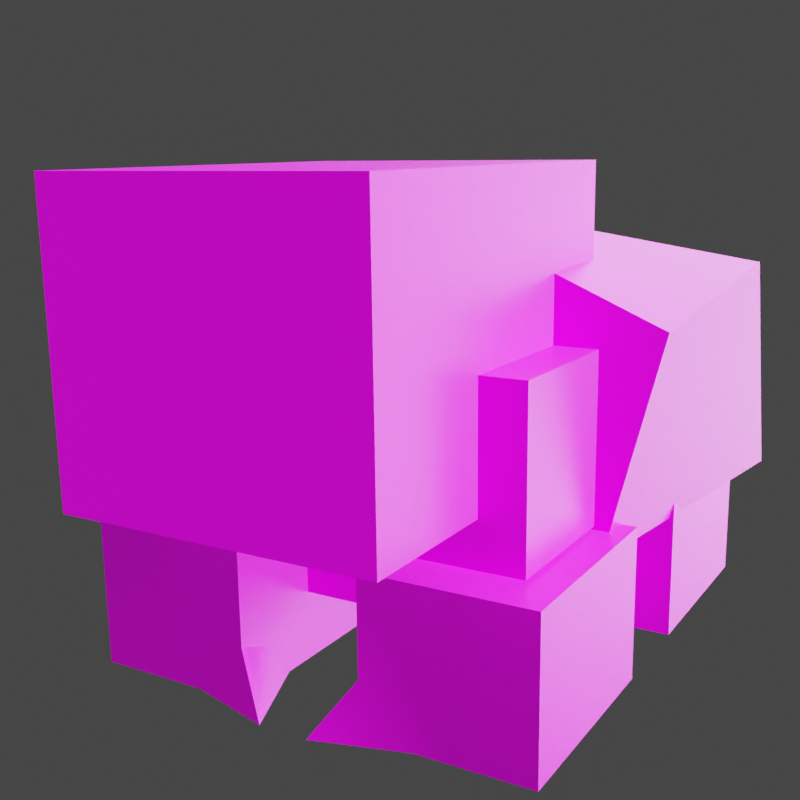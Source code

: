 # Source: rumble-naclstack.blend  (saved by Blender 3.6.11; exported with 4.5.12 LTS)
import bpy
from mathutils import Matrix  # noqa: F401  (used for matrix-valued properties, if any)

bpy.ops.wm.read_factory_settings(use_empty=True)
scene = bpy.context.scene
scene.name = 'Scene'

# ---- collections
col_collection = bpy.data.collections.new('Collection'); scene.collection.children.link(col_collection)

# ---- images (referenced by path relative to the original .blend; pixels are not part of the script)
import os
ASSET_DIR = os.environ.get("B2B_ASSET_DIR", "")  # directory of the original .blend (textures are referenced by path, not embedded)
HERE = os.path.dirname(os.path.abspath(__file__))  # packed textures are extracted next to this script under _unpacked/

def load_image(name, relpath, width, height, colorspace="sRGB"):
    """Load a texture the original file referenced (path relative to the .blend, or extracted next to this script)."""
    p = next((c for c in (os.path.join(HERE, relpath), os.path.join(ASSET_DIR, relpath)) if relpath and os.path.exists(c)), "")
    if p:
        img = bpy.data.images.load(p, check_existing=True)
        img.name = name
    else:  # same state as the original file: an image datablock whose file is absent (Cycles renders it pink)
        img = bpy.data.images.new(name, width, height)
        img.source = "FILE"
        img.filepath = "//" + (relpath or name)
    img.colorspace_settings.name = colorspace
    return img
img_pii_jiodumu_body_c_png = load_image('Pii_JIODUMU_body_C.png', 'Pii_JIODUMU_body_C.png', 1024, 1024, 'sRGB')
img_pii_jiodumu_eye_c_png = load_image('Pii_JIODUMU_eye_C.png', 'Pii_JIODUMU_eye_C.png', 1024, 1024, 'sRGB')
img_pii_jiodumu_eye_emmmask_png = load_image('Pii_JIODUMU_eye_EmmMask.png', 'Pii_JIODUMU_eye_EmmMask.png', 1024, 1024, 'sRGB')

# ---- materials (node trees are filled in below, after node groups)
mat_pii_jiodumu_body_c = bpy.data.materials.new('Pii_JIODUMU_body_C')
mat_pii_jiodumu_body_c.alpha_threshold = 0.0
mat_pii_jiodumu_body_c.use_transparent_shadow = False
mat_pii_jiodumu_body_c.line_color = (0.0, 0.0, 0.0, 1.0)
mat_pii_jiodumu_eye_c = bpy.data.materials.new('Pii_JIODUMU_eye_C')
mat_pii_jiodumu_eye_c.alpha_threshold = 0.0
mat_pii_jiodumu_eye_c.use_transparent_shadow = False
mat_pii_jiodumu_eye_c.line_color = (0.0, 0.0, 0.0, 1.0)
mat_material = bpy.data.materials.new('Material')
mat_material.alpha_threshold = 0.0
mat_material.use_transparent_shadow = False
mat_material.roughness = 0.5
mat_material.line_color = (0.0, 0.0, 0.0, 1.0)

# ---- material node trees
mat_pii_jiodumu_body_c.use_nodes = True; mat_pii_jiodumu_body_c.node_tree.nodes.clear()
_N = mat_pii_jiodumu_body_c.node_tree.nodes; _L = mat_pii_jiodumu_body_c.node_tree.links
n0 = _N.new('ShaderNodeOutputMaterial'); n0.name = 'Material Output'; n0.location = (300, 300)
n1 = _N.new('ShaderNodeBsdfPrincipled'); n1.name = 'Principled BSDF'; n1.location = (10, 300)
n1.distribution = 'GGX'
n1.subsurface_method = 'BURLEY'
n1.inputs[2].default_value = 0.4
n1.inputs[3].default_value = 1.45
n1.inputs[27].default_value = (0.0, 0.0, 0.0, 1.0)
n1.inputs[28].default_value = 1.0
n2 = _N.new('ShaderNodeTexImage'); n2.name = 'Image Texture'; n2.location = (-280, 280)
n2.image = img_pii_jiodumu_body_c_png
n2.extension = 'EXTEND'
_L.new(n1.outputs[0], n0.inputs[0])
_L.new(n2.outputs[0], n1.inputs[0])
n0.is_active_output = True
mat_pii_jiodumu_eye_c.use_nodes = True; mat_pii_jiodumu_eye_c.node_tree.nodes.clear()
_N = mat_pii_jiodumu_eye_c.node_tree.nodes; _L = mat_pii_jiodumu_eye_c.node_tree.links
n0 = _N.new('ShaderNodeOutputMaterial'); n0.name = 'Material Output'; n0.location = (300, 300)
n1 = _N.new('ShaderNodeBsdfPrincipled'); n1.name = 'Principled BSDF'; n1.location = (10, 300)
n1.distribution = 'GGX'
n1.subsurface_method = 'BURLEY'
n1.inputs[2].default_value = 0.4
n1.inputs[3].default_value = 1.45
n2 = _N.new('ShaderNodeTexImage'); n2.name = 'Image Texture'; n2.location = (-464, 223)
n2.image = img_pii_jiodumu_eye_c_png
n2.interpolation = 'Closest'
n2.extension = 'EXTEND'
n3 = _N.new('ShaderNodeTexImage'); n3.name = 'Image Texture.001'; n3.location = (-483, -184)
n3.image = img_pii_jiodumu_eye_emmmask_png
n3.interpolation = 'Closest'
n3.extension = 'EXTEND'
_L.new(n1.outputs[0], n0.inputs[0])
_L.new(n2.outputs[0], n1.inputs[0])
_L.new(n2.outputs[0], n1.inputs[27])
_L.new(n3.outputs[0], n1.inputs[28])
n0.is_active_output = True
mat_material.use_nodes = True; mat_material.node_tree.nodes.clear()
_N = mat_material.node_tree.nodes; _L = mat_material.node_tree.links
n0 = _N.new('ShaderNodeOutputMaterial'); n0.name = 'Material Output'; n0.location = (300, 300)
n1 = _N.new('ShaderNodeBsdfPrincipled'); n1.name = 'Principled BSDF'; n1.location = (10, 300)
n1.distribution = 'GGX'
n1.subsurface_method = 'RANDOM_WALK_SKIN'
n1.inputs[3].default_value = 1.45
n1.inputs[27].default_value = (0.0, 0.0, 0.0, 1.0)
n1.inputs[28].default_value = 1.0
_L.new(n1.outputs[0], n0.inputs[0])
n0.is_active_output = True

# ---- world
world_world = bpy.data.worlds.new('World'); scene.world = world_world
world_world.use_nodes = True; world_world.node_tree.nodes.clear()
_N = world_world.node_tree.nodes; _L = world_world.node_tree.links
n0 = _N.new('ShaderNodeOutputWorld'); n0.name = 'World Output'; n0.location = (300, 300)
n1 = _N.new('ShaderNodeBackground'); n1.name = 'Background'; n1.location = (10, 300)
n1.inputs[0].default_value = (0.05088, 0.05088, 0.05088, 1.0)
_L.new(n1.outputs[0], n0.inputs[0])
n0.is_active_output = True
world_world.color = (0.05088, 0.05088, 0.05088)
world_world.use_sun_shadow = False
world_world.sun_shadow_jitter_overblur = 0.0

# ---- cameras
cam_camera = bpy.data.cameras.new('Camera')
cam_camera.clip_end = 100.0
cam_camera.ortho_scale = 7.314

# ---- lights
light_sun = bpy.data.lights.new('Sun', 'SUN')
light_sun.specular_factor = 0.0
light_sun.transmission_factor = 0.0
light_sun.use_shadow = False
light_sun.angle = 2.356
light_light = bpy.data.lights.new('Light', 'POINT')
light_light.transmission_factor = 0.0
light_light.energy = 1000.0
light_light.shadow_soft_size = 0.1
light_light.shadow_maximum_resolution = 0.006
light_light.use_absolute_resolution = True

# ---- meshes
me_pii_jiodumu = bpy.data.meshes.new('Pii_JIODUMU')
me_pii_jiodumu.from_pydata([(0.3209, -0.5873, 0.247), (0.3209, -0.5873, 0.933), (0.3209, 0.7873, 0.247), (0.3209, 0.7873, 0.933), (-0.3209, -0.5873, 0.247), (-0.3209, -0.5873, 0.933), (-0.3209, 0.7873, 0.247), (-0.3209, 0.7873, 0.933), (0.0, 0.7873, 0.247), (0.0, 0.7873, 0.933), (0.0, -0.5873, 0.247), (0.0, -0.5873, 0.933), (8.948e-08, 1.191, 0.8086), (0.8568, 1.015, 1.267), (0.9099, 1.015, 0.4606), (5.164e-08, 1.015, 0.4214), (-0.9099, 1.015, 0.4606), (-0.8568, 1.015, 1.267), (0.9099, -0.2858, 1.184), (0.7167, -0.2858, 0.4323), (-0.7167, -0.2858, 0.4323), (-0.9099, -0.2858, 1.184), (1.154e-07, -0.2858, 1.576), (8.948e-08, -0.3625, 0.8086), (0.6913, -0.804, 0.5444), (0.6913, -0.804, 1.116), (0.6913, 1.004, 0.5444), (0.6913, 1.004, 1.116), (-0.6913, -0.804, 0.5444), (-0.6913, -0.804, 1.116), (-0.6913, 1.004, 0.5444), (-0.6913, 1.004, 1.116), (0.0, 1.004, 0.5444), (0.0, 1.004, 1.116), (0.0, -0.804, 0.5444), (0.0, -0.804, 1.116), (0.8032, -0.9525, 0.003169), (0.8032, -0.9525, 0.5324), (0.8032, -0.1944, 0.003169), (0.8032, -0.1944, 0.5324), (0.08764, -1.043, 0.002622), (0.22, -0.9525, 0.5324), (0.22, -0.1944, 0.003169), (0.22, -0.1944, 0.5324), (0.5116, -0.1944, 0.003169), (0.5116, -0.1944, 0.5324), (0.5116, -0.9525, 0.003169), (0.5116, -0.9525, 0.5324), (0.22, -0.7091, 0.003169), (0.4073, -0.9525, 0.003169), (0.22, -0.9525, 0.1905), (0.22, -0.7722, 0.129), (-0.8032, -0.9525, 0.003169), (-0.8032, -0.9525, 0.5324), (-0.8032, -0.1944, 0.003169), (-0.8032, -0.1944, 0.5324), (-0.08764, -1.043, 0.002622), (-0.22, -0.9525, 0.5324), (-0.22, -0.1944, 0.003169), (-0.22, -0.1944, 0.5324), (-0.5116, -0.1944, 0.003169), (-0.5116, -0.1944, 0.5324), (-0.5116, -0.9525, 0.003169), (-0.5116, -0.9525, 0.5324), (-0.22, -0.7091, 0.003169), (-0.4073, -0.9525, 0.003169), (-0.22, -0.9525, 0.1905), (-0.22, -0.7722, 0.129), (0.8032, 0.9525, 0.003169), (0.8032, 0.9525, 0.5324), (0.8032, 0.1944, 0.003169), (0.8032, 0.1944, 0.5324), (0.08764, 1.043, 0.002622), (0.22, 0.9525, 0.5324), (0.22, 0.1944, 0.003169), (0.22, 0.1944, 0.5324), (0.5116, 0.1944, 0.003169), (0.5116, 0.1944, 0.5324), (0.5116, 0.9525, 0.003169), (0.5116, 0.9525, 0.5324), (0.22, 0.7091, 0.003169), (0.4073, 0.9525, 0.003169), (0.22, 0.9525, 0.1905), (0.22, 0.7722, 0.129), (-0.8032, 0.9525, 0.003169), (-0.8032, 0.9525, 0.5324), (-0.8032, 0.1944, 0.003169), (-0.8032, 0.1944, 0.5324), (-0.08764, 1.043, 0.002622), (-0.22, 0.9525, 0.5324), (-0.22, 0.1944, 0.003169), (-0.22, 0.1944, 0.5324), (-0.5116, 0.1944, 0.003169), (-0.5116, 0.1944, 0.5324), (-0.5116, 0.9525, 0.003169), (-0.5116, 0.9525, 0.5324), (-0.22, 0.7091, 0.003169), (-0.4073, 0.9525, 0.003169), (-0.22, 0.9525, 0.1905), (-0.22, 0.7722, 0.129), (0.54, -1.34, 0.7), (0.54, -1.34, 1.68), (0.54, 0.04, 0.7), (0.54, 0.04, 1.68), (-0.54, -1.34, 0.7), (-0.54, -1.34, 1.68), (-0.54, 0.04, 0.7), (-0.54, 0.04, 1.68), (0.0, 0.04, 0.7), (0.0, 0.04, 1.68), (0.0, -1.34, 0.7), (0.0, -1.34, 1.68)], [], [(33, 27, 26, 32), (2, 0, 10, 8), (9, 11, 1, 3), (1, 11, 10, 0), (6, 7, 9, 8), (4, 5, 7, 6), (10, 4, 6, 8), (5, 11, 9, 7), (10, 11, 5, 4), (109, 103, 102, 108), (17, 21, 22, 13), (13, 12, 17), (14, 15, 12, 13), (16, 20, 21, 17), (22, 21, 20, 23), (16, 15, 20), (19, 20, 15, 14), (13, 22, 18), (16, 17, 12, 15), (20, 19, 23), (19, 18, 22, 23), (27, 25, 24, 26), (26, 24, 34, 32), (33, 35, 25, 27), (25, 35, 34, 24), (30, 31, 33, 32), (28, 29, 31, 30), (34, 28, 30, 32), (29, 35, 33, 31), (34, 35, 29, 28), (45, 39, 38, 44), (39, 37, 36, 38), (38, 36, 46, 44), (45, 47, 37, 39), (37, 47, 46, 36), (42, 43, 45, 44), (41, 47, 45, 43), (42, 44, 46), (54, 55, 61, 60), (43, 42, 48, 51), (41, 50, 49, 46), (43, 51, 50, 41), (41, 46, 47), (49, 50, 40), (42, 46, 49, 48), (51, 48, 40), (50, 51, 40), (48, 49, 40), (52, 53, 55, 54), (62, 52, 54, 60), (53, 63, 61, 55), (62, 63, 53, 52), (61, 59, 58, 60), (61, 63, 57, 59), (58, 62, 60), (70, 71, 77, 76), (59, 67, 64, 58), (57, 62, 65, 66), (59, 57, 66, 67), (57, 63, 62), (65, 56, 66), (58, 64, 65, 62), (67, 56, 64), (66, 56, 67), (64, 56, 65), (68, 69, 71, 70), (78, 68, 70, 76), (69, 79, 77, 71), (78, 79, 69, 68), (77, 75, 74, 76), (77, 79, 73, 75), (74, 78, 76), (93, 87, 86, 92), (75, 83, 80, 74), (73, 78, 81, 82), (75, 73, 82, 83), (73, 79, 78), (81, 72, 82), (74, 80, 81, 78), (83, 72, 80), (82, 72, 83), (80, 72, 81), (87, 85, 84, 86), (86, 84, 94, 92), (93, 95, 85, 87), (85, 95, 94, 84), (90, 91, 93, 92), (89, 95, 93, 91), (90, 92, 94), (18, 19, 14, 13), (91, 90, 96, 99), (89, 98, 97, 94), (91, 99, 98, 89), (89, 94, 95), (97, 98, 88), (90, 94, 97, 96), (99, 96, 88), (98, 99, 88), (96, 97, 88), (103, 101, 100, 102), (102, 100, 110, 108), (109, 111, 101, 103), (106, 107, 109, 108), (104, 105, 107, 106), (110, 104, 106, 108), (105, 111, 109, 107), (101, 111, 110, 100), (9, 3, 2, 8), (3, 1, 0, 2), (110, 111, 105, 104)])
me_pii_jiodumu.polygons.foreach_set('use_smooth', [True] * 110)
me_pii_jiodumu.polygons.foreach_set('material_index', [0, 0, 0, 0, 0, 0, 0, 0, 0, 0, 0, 0, 0, 0, 0, 0, 0, 0, 0, 0, 0, 0, 0, 0, 0, 0, 0, 0, 0, 0, 0, 0, 0, 0, 0, 0, 0, 0, 0, 0, 0, 0, 0, 0, 0, 0, 0, 0, 0, 0, 0, 0, 0, 0, 0, 0, 0, 0, 0, 0, 0, 0, 0, 0, 0, 0, 0, 0, 0, 0, 0, 0, 0, 0, 0, 0, 0, 0, 0, 0, 0, 0, 0, 0, 0, 0, 0, 0, 0, 0, 0, 0, 0, 0, 0, 0, 0, 0, 0, 0, 0, 0, 0, 0, 0, 0, 1, 0, 0, 1])
_k = set([(0, 1), (0, 2), (0, 10), (1, 3), (1, 11), (2, 3), (2, 8), (3, 9), (4, 5), (4, 6), (4, 10), (5, 7), (5, 11), (6, 7), (6, 8), (7, 9), (12, 13), (12, 17), (13, 14), (13, 17), (13, 18), (13, 22), (14, 15), (14, 19), (15, 16), (16, 17), (16, 20), (17, 21), (18, 19), (18, 22), (19, 20), (20, 21), (21, 22), (24, 25), (24, 26), (24, 34), (25, 27), (25, 35), (26, 27), (26, 32), (27, 33), (28, 29), (28, 30), (28, 34), (29, 31), (29, 35), (30, 31), (30, 32), (31, 33), (36, 37), (36, 38), (36, 46), (37, 39), (37, 47), (38, 39), (38, 44), (39, 45), (40, 48), (40, 49), (40, 50), (41, 43), (41, 47), (41, 50), (42, 43), (42, 44), (42, 48), (43, 45), (46, 49), (50, 51), (52, 53), (52, 54), (52, 62), (53, 55), (53, 63), (54, 55), (54, 60), (55, 61), (56, 64), (56, 65), (56, 66), (57, 59), (57, 63), (57, 66), (58, 59), (58, 60), (58, 64), (59, 61), (62, 65), (66, 67), (68, 69), (68, 70), (68, 78), (69, 71), (69, 79), (70, 71), (70, 76), (71, 77), (72, 80), (72, 81), (72, 82), (73, 75), (73, 79), (73, 82), (74, 75), (74, 76), (74, 80), (75, 77), (78, 81), (82, 83), (84, 85), (84, 86), (84, 94), (85, 87), (85, 95), (86, 87), (86, 92), (87, 93), (88, 96), (88, 97), (88, 98), (89, 91), (89, 95), (89, 98), (90, 91), (90, 92), (90, 96), (91, 93), (94, 97), (98, 99), (100, 101), (100, 102), (100, 110), (101, 103), (101, 111), (102, 103), (102, 108), (103, 109), (104, 105), (104, 106), (104, 110), (105, 107), (105, 111), (106, 107), (106, 108), (107, 109)])
me_pii_jiodumu.attributes.new('sharp_edge', 'BOOLEAN', 'EDGE').data.foreach_set('value', [ (min(e.vertices), max(e.vertices)) in _k for e in me_pii_jiodumu.edges])
_uv = me_pii_jiodumu.uv_layers.new(name='UVMap')
_uv.uv.foreach_set('vector', [0.1764, 0.7187, 0.1764, 0.7564, 0.1012, 0.7564, 0.1012, 0.7187, 0.156, 0.4887, 0.156, 0.5194, 0.1407, 0.5194, 0.1407, 0.4887, 0.2021, 0.4887, 0.2021, 0.5194, 0.1867, 0.5194, 0.1867, 0.4887, 0.1867, 0.5194, 0.1867, 0.5348, 0.156, 0.5348, 0.156, 0.5194, 0.156, 0.4887, 0.1867, 0.4887, 0.1867, 0.4734, 0.156, 0.4734, 0.156, 0.5194, 0.1867, 0.5194, 0.1867, 0.4887, 0.156, 0.4887, 0.1407, 0.5194, 0.156, 0.5194, 0.156, 0.4887, 0.1407, 0.4887, 0.1867, 0.5194, 0.2021, 0.5194, 0.2021, 0.4887, 0.1867, 0.4887, 0.156, 0.5348, 0.1867, 0.5348, 0.1867, 0.5194, 0.156, 0.5194, 0.1828, 0.1845, 0.1828, 0.197, 0.1578, 0.197, 0.1578, 0.1845, 1.17, 0.6971, 0.4224, 0.6455, 0.4224, 0.8876, 1.17, 0.6971, 1.17, 0.6971, 1.272, 0.4136, 1.17, 0.6971, 1.17, 0.1987, 1.17, 0.1745, 1.272, 0.4136, 1.17, 0.6971, 1.17, 0.1987, 0.4224, 0.1812, 0.4224, 0.6455, 1.17, 0.6971, 0.4224, 0.8876, 0.4224, 0.6455, 0.4224, 0.1812, 0.3782, 0.4136, 1.17, 0.1987, 1.17, 0.1745, 0.4224, 0.1812, 0.4224, 0.1812, 0.4224, 0.1812, 1.17, 0.1745, 1.17, 0.1987, 1.17, 0.6971, 0.4224, 0.8876, 0.4224, 0.6455, 1.17, 0.1987, 1.17, 0.6971, 1.272, 0.4136, 1.17, 0.1745, 0.4224, 0.1812, 0.4224, 0.1812, 0.3782, 0.4136, 0.4224, 0.1812, 0.4224, 0.6455, 0.4224, 0.8876, 0.3782, 0.4136, 0.1764, 0.7564, 0.1764, 0.8316, 0.1012, 0.8316, 0.1012, 0.7564, 0.1012, 0.7564, 0.1012, 0.8316, 0.06357, 0.8316, 0.06357, 0.7564, 0.214, 0.7564, 0.214, 0.8316, 0.1764, 0.8316, 0.1764, 0.7564, 0.1764, 0.8316, 0.1764, 0.8692, 0.1012, 0.8692, 0.1012, 0.8316, 0.1012, 0.7564, 0.1764, 0.7564, 0.1764, 0.7187, 0.1012, 0.7187, 0.1012, 0.8316, 0.1764, 0.8316, 0.1764, 0.7564, 0.1012, 0.7564, 0.06357, 0.8316, 0.1012, 0.8316, 0.1012, 0.7564, 0.06357, 0.7564, 0.1764, 0.8316, 0.214, 0.8316, 0.214, 0.7564, 0.1764, 0.7564, 0.1012, 0.8692, 0.1764, 0.8692, 0.1764, 0.8316, 0.1012, 0.8316, 0.2595, 0.4966, 0.2595, 0.4966, 0.2595, 0.3448, 0.2595, 0.3448, 0.2595, 0.4966, 0.042, 0.4966, 0.042, 0.3448, 0.2595, 0.3448, 0.2595, 0.3448, 0.042, 0.3448, 0.042, 0.3448, 0.2595, 0.3448, 0.2595, 0.4966, 0.042, 0.4966, 0.042, 0.4966, 0.2595, 0.4966, 0.042, 0.4966, 0.042, 0.4966, 0.042, 0.3448, 0.042, 0.3448, 0.2595, 0.3448, 0.2595, 0.4966, 0.2595, 0.4966, 0.2595, 0.3448, 0.042, 0.4966, 0.042, 0.4966, 0.2595, 0.4966, 0.2595, 0.4966, 0.2595, 0.3448, 0.2595, 0.3448, 0.042, 0.3448, 0.2595, 0.3448, 0.2595, 0.4966, 0.2595, 0.4966, 0.2595, 0.3448, 0.2595, 0.4966, 0.2595, 0.3448, 0.1118, 0.3448, 0.09372, 0.3809, 0.042, 0.4966, 0.042, 0.3985, 0.042, 0.3448, 0.042, 0.3448, 0.2595, 0.4966, 0.09372, 0.3809, 0.042, 0.3985, 0.042, 0.4966, 0.042, 0.4966, 0.042, 0.3448, 0.042, 0.4966, 0.1211, 0.737, 0.1211, 0.7907, 0.0952, 0.7369, 0.2595, 0.3448, 0.042, 0.3448, 0.042, 0.3448, 0.1118, 0.3448, 0.1728, 0.7731, 0.1909, 0.737, 0.0952, 0.7369, 0.1211, 0.7907, 0.1728, 0.7731, 0.0952, 0.7369, 0.1909, 0.737, 0.1211, 0.737, 0.0952, 0.7369, 0.042, 0.3448, 0.042, 0.4966, 0.2595, 0.4966, 0.2595, 0.3448, 0.042, 0.3448, 0.042, 0.3448, 0.2595, 0.3448, 0.2595, 0.3448, 0.042, 0.4966, 0.042, 0.4966, 0.2595, 0.4966, 0.2595, 0.4966, 0.042, 0.3448, 0.042, 0.4966, 0.042, 0.4966, 0.042, 0.3448, 0.2595, 0.4966, 0.2595, 0.4966, 0.2595, 0.3448, 0.2595, 0.3448, 0.2595, 0.4966, 0.042, 0.4966, 0.042, 0.4966, 0.2595, 0.4966, 0.2595, 0.3448, 0.042, 0.3448, 0.2595, 0.3448, 0.2569, 0.3458, 0.2569, 0.4976, 0.2569, 0.4976, 0.2569, 0.3458, 0.2595, 0.4966, 0.09372, 0.3809, 0.1118, 0.3448, 0.2595, 0.3448, 0.042, 0.4966, 0.042, 0.3448, 0.042, 0.3448, 0.042, 0.3985, 0.2595, 0.4966, 0.042, 0.4966, 0.042, 0.3985, 0.09372, 0.3809, 0.042, 0.4966, 0.042, 0.4966, 0.042, 0.3448, 0.1211, 0.737, 0.0952, 0.7369, 0.1211, 0.7907, 0.2595, 0.3448, 0.1118, 0.3448, 0.042, 0.3448, 0.042, 0.3448, 0.1728, 0.7731, 0.0952, 0.7369, 0.1909, 0.737, 0.1211, 0.7907, 0.0952, 0.7369, 0.1728, 0.7731, 0.1909, 0.737, 0.0952, 0.7369, 0.1211, 0.737, 0.03945, 0.3458, 0.03945, 0.4976, 0.2569, 0.4976, 0.2569, 0.3458, 0.03945, 0.3458, 0.03945, 0.3458, 0.2569, 0.3458, 0.2569, 0.3458, 0.03945, 0.4976, 0.03945, 0.4976, 0.2569, 0.4976, 0.2569, 0.4976, 0.03945, 0.3458, 0.03945, 0.4976, 0.03945, 0.4976, 0.03945, 0.3458, 0.2569, 0.4976, 0.2569, 0.4976, 0.2569, 0.3458, 0.2569, 0.3458, 0.2569, 0.4976, 0.03945, 0.4976, 0.03945, 0.4976, 0.2569, 0.4976, 0.2569, 0.3458, 0.03945, 0.3458, 0.2569, 0.3458, 0.2569, 0.4976, 0.2569, 0.4976, 0.2569, 0.3458, 0.2569, 0.3458, 0.2569, 0.4976, 0.09118, 0.3819, 0.1093, 0.3458, 0.2569, 0.3458, 0.03945, 0.4976, 0.03945, 0.3458, 0.03945, 0.3458, 0.03945, 0.3995, 0.2569, 0.4976, 0.03945, 0.4976, 0.03945, 0.3995, 0.09118, 0.3819, 0.03945, 0.4976, 0.03945, 0.4976, 0.03945, 0.3458, 0.1185, 0.738, 0.09266, 0.7378, 0.1185, 0.7917, 0.2569, 0.3458, 0.1093, 0.3458, 0.03945, 0.3458, 0.03945, 0.3458, 0.1702, 0.7741, 0.09266, 0.7378, 0.1884, 0.738, 0.1185, 0.7917, 0.09266, 0.7378, 0.1702, 0.7741, 0.1884, 0.738, 0.09266, 0.7378, 0.1185, 0.738, 0.2569, 0.4976, 0.03945, 0.4976, 0.03945, 0.3458, 0.2569, 0.3458, 0.2569, 0.3458, 0.03945, 0.3458, 0.03945, 0.3458, 0.2569, 0.3458, 0.2569, 0.4976, 0.03945, 0.4976, 0.03945, 0.4976, 0.2569, 0.4976, 0.03945, 0.4976, 0.03945, 0.4976, 0.03945, 0.3458, 0.03945, 0.3458, 0.2569, 0.3458, 0.2569, 0.4976, 0.2569, 0.4976, 0.2569, 0.3458, 0.03945, 0.4976, 0.03945, 0.4976, 0.2569, 0.4976, 0.2569, 0.4976, 0.2569, 0.3458, 0.2569, 0.3458, 0.03945, 0.3458, 0.4224, 0.6455, 0.4224, 0.1812, 1.17, 0.1987, 1.17, 0.6971, 0.2569, 0.4976, 0.2569, 0.3458, 0.1093, 0.3458, 0.09118, 0.3819, 0.03945, 0.4976, 0.03945, 0.3995, 0.03945, 0.3458, 0.03945, 0.3458, 0.2569, 0.4976, 0.09118, 0.3819, 0.03945, 0.3995, 0.03945, 0.4976, 0.03945, 0.4976, 0.03945, 0.3458, 0.03945, 0.4976, 0.1185, 0.738, 0.1185, 0.7917, 0.09266, 0.7378, 0.2569, 0.3458, 0.03945, 0.3458, 0.03945, 0.3458, 0.1093, 0.3458, 0.1702, 0.7741, 0.1884, 0.738, 0.09266, 0.7378, 0.1185, 0.7917, 0.1702, 0.7741, 0.09266, 0.7378, 0.1884, 0.738, 0.1185, 0.738, 0.09266, 0.7378, 0.1828, 0.197, 0.1828, 0.222, 0.1578, 0.222, 0.1578, 0.197, 0.1578, 0.197, 0.1578, 0.222, 0.1453, 0.222, 0.1453, 0.197, 0.1953, 0.197, 0.1953, 0.222, 0.1828, 0.222, 0.1828, 0.197, 0.1578, 0.197, 0.1828, 0.197, 0.1828, 0.1845, 0.1578, 0.1845, 0.1578, 0.222, 0.1828, 0.222, 0.1828, 0.197, 0.1578, 0.197, 0.1453, 0.222, 0.1578, 0.222, 0.1578, 0.197, 0.1453, 0.197, 0.1828, 0.222, 0.1953, 0.222, 0.1953, 0.197, 0.1828, 0.197, -0.1056, 0.8101, -0.1056, 0.9606, 0.9258, 0.9606, 0.9258, 0.8101, 0.1867, 0.4734, 0.1867, 0.4887, 0.156, 0.4887, 0.156, 0.4734, 0.1867, 0.4887, 0.1867, 0.5194, 0.156, 0.5194, 0.156, 0.4887, 0.9258, 0.9606, -0.1056, 0.9606, -0.1056, 0.8101, 0.9258, 0.8101])
me_pii_jiodumu.materials.append(mat_pii_jiodumu_body_c)
me_pii_jiodumu.materials.append(mat_pii_jiodumu_eye_c)
me_pii_jiodumu.use_remesh_fix_poles = True
me_pii_jiodumu.use_remesh_preserve_attributes = False
me_pii_jiodumu.use_mirror_vertex_groups = False
me_pii_jiodumu.update()
me_pii_jiodumu.normals_split_custom_set([tuple(v) for v in zip(*[iter([0.0, 1.0, 0.0, 0.0, 1.0, 0.0, 0.0, 1.0, 0.0, 0.0, 1.0, 0.0, 0.0, 0.0, -1.0, 0.0, 0.0, -1.0, 0.0, 0.0, -1.0, 0.0, 0.0, -1.0, 0.0, 0.0, 1.0, 0.0, 0.0, 1.0, 0.0, 0.0, 1.0, 0.0, 0.0, 1.0, 0.0, -1.0, 0.0, 0.0, -1.0, 0.0, 0.0, -1.0, 0.0, 0.0, -1.0, 0.0, 0.0, 1.0, 0.0, 0.0, 1.0, 0.0, 0.0, 1.0, 0.0, 0.0, 1.0, 0.0, -1.0, 0.0, 0.0, -1.0, 0.0, 0.0, -1.0, 0.0, 0.0, -1.0, 0.0, 0.0, 0.0, 0.0, -1.0, 0.0, 0.0, -1.0, 0.0, 0.0, -1.0, 0.0, 0.0, -1.0, 0.0, 0.0, 1.0, 0.0, 0.0, 1.0, 0.0, 0.0, 1.0, 0.0, 0.0, 1.0, 0.0, -1.0, 0.0, 0.0, -1.0, 0.0, 0.0, -1.0, 0.0, 0.0, -1.0, 0.0, 0.0, 1.0, 0.0, 0.0, 1.0, 0.0, 0.0, 1.0, 0.0, 0.0, 1.0, 0.0, -0.1464, 0.1358, 0.9799, -0.1464, 0.1358, 0.9799, -0.1464, 0.1358, 0.9799, -0.1464, 0.1358, 0.9799, 0.0, 0.9334, 0.3588, 0.0, 0.9334, 0.3588, 0.0, 0.9334, 0.3588, 0.1371, 0.9808, -0.1388, -3.438e-08, 0.9901, -0.1401, -3.123e-08, 0.9901, -0.1401, 0.1371, 0.9808, -0.1388, -0.9948, -0.0497, -0.08939, -0.9948, -0.0497, -0.08939, -0.9948, -0.0497, -0.08939, -0.9948, -0.0497, -0.08939, -3.202e-09, -0.9991, 0.04198, -0.06683, -0.9969, 0.04188, -0.04919, -0.9985, -0.02318, 0.0, -0.9991, -0.04212, -0.04303, 0.01539, -0.999, -0.003583, 0.005818, -1.0, -0.005935, 0.006389, -1.0, 0.01672, 0.0008873, -0.9999, -0.005935, 0.006389, -1.0, -0.003583, 0.005818, -1.0, 0.01672, 0.0008873, -0.9999, 0.3953, -0.04283, 0.9176, 0.3953, -0.04283, 0.9176, 0.3953, -0.04283, 0.9176, -0.1371, 0.9808, -0.1388, -0.1371, 0.9808, -0.1388, -3.123e-08, 0.9901, -0.1401, -3.438e-08, 0.9901, -0.1401, -0.04919, -0.9985, -0.02318, 0.04919, -0.9985, -0.02318, 0.0, -0.9991, -0.04212, 0.04919, -0.9985, -0.02318, 0.06683, -0.9969, 0.04188, -3.202e-09, -0.9991, 0.04198, 0.0, -0.9991, -0.04212, 1.0, 0.0, 0.0, 1.0, 0.0, 0.0, 1.0, 0.0, 0.0, 1.0, 0.0, 0.0, 0.0, 0.0, -1.0, 0.0, 0.0, -1.0, 0.0, 0.0, -1.0, 0.0, 0.0, -1.0, 0.0, 0.0, 1.0, 0.0, 0.0, 1.0, 0.0, 0.0, 1.0, 0.0, 0.0, 1.0, 0.0, -1.0, 0.0, 0.0, -1.0, 0.0, 0.0, -1.0, 0.0, 0.0, -1.0, 0.0, 0.0, 1.0, 0.0, 0.0, 1.0, 0.0, 0.0, 1.0, 0.0, 0.0, 1.0, 0.0, -1.0, 0.0, 0.0, -1.0, 0.0, 0.0, -1.0, 0.0, 0.0, -1.0, 0.0, 0.0, 0.0, 0.0, -1.0, 0.0, 0.0, -1.0, 0.0, 0.0, -1.0, 0.0, 0.0, -1.0, 0.0, 0.0, 1.0, 0.0, 0.0, 1.0, 0.0, 0.0, 1.0, 0.0, 0.0, 1.0, 0.0, -1.0, 0.0, 0.0, -1.0, 0.0, 0.0, -1.0, 0.0, 0.0, -1.0, 0.0, 0.0, 1.0, 0.0, 0.0, 1.0, 0.0, 0.0, 1.0, 0.0, 0.0, 1.0, 0.0, 1.0, 0.0, 0.0, 1.0, 0.0, 0.0, 1.0, 0.0, 0.0, 1.0, 0.0, 0.0, 0.0, 0.0, -1.0, 0.0, 0.0, -1.0, -2.542e-10, 0.0, -1.0, 0.0, 0.0, -1.0, 0.0, 0.0, 1.0, 0.0, 0.0, 1.0, 0.0, 0.0, 1.0, 0.0, 0.0, 1.0, 0.0, -1.0, 0.0, 0.0, -1.0, 0.0, 0.0, -1.0, 8.49e-08, 0.0, -1.0, 0.0, 0.0, 1.0, 0.0, 0.0, 1.0, 0.0, 0.0, 1.0, 0.0, 0.0, 1.0, 0.0, 0.0, 0.0, 1.0, 0.0, 0.0, 1.0, 0.0, 0.0, 1.0, 0.0, 0.0, 1.0, -1.551e-10, 0.0, -1.0, 0.0, 0.0, -1.0, -2.542e-10, 0.0, -1.0, 0.0, 1.0, 0.0, 0.0, 1.0, 0.0, 0.0, 1.0, 0.0, 0.0, 1.0, 0.0, -1.0, -6.153e-09, 0.0, -1.0, -1.005e-08, 0.0, -0.9889, 0.1329, 0.06668, -0.9861, 0.1175, 0.1172, 0.0, -1.0, 8.014e-08, 0.09965, -0.99, 0.09965, 0.06871, -0.9953, 0.06871, 0.0, -1.0, 8.49e-08, -1.0, -6.153e-09, 0.0, -0.9861, 0.1175, 0.1172, -1.0, 0.0, 0.0, -1.0, 0.0, 0.0, 0.0, -1.0, 8.014e-08, 0.0, -1.0, 8.49e-08, 0.0, -1.0, 0.0, 0.06871, -0.9953, 0.06871, 0.09965, -0.99, 0.09965, 0.2616, -0.9291, 0.2616, -1.551e-10, 0.0, -1.0, -2.542e-10, 0.0, -1.0, 0.0004893, 0.0003764, -1.0, 0.0004125, 0.0003173, -1.0, -0.9861, 0.1175, 0.1172, -0.9889, 0.1329, 0.06668, -0.8865, 0.2526, 0.3876, -0.8424, 0.1738, 0.5101, -0.9861, 0.1175, 0.1172, -0.8865, 0.2526, 0.3876, 0.0004125, 0.0003173, -1.0, 0.0004893, 0.0003764, -1.0, 0.001405, 0.001081, -1.0, -1.0, 0.0, 0.0, -1.0, 0.0, 0.0, -1.0, 0.0, 0.0, -1.0, 0.0, 0.0, 2.542e-10, 0.0, -1.0, 0.0, 0.0, -1.0, 0.0, 0.0, -1.0, 0.0, 0.0, -1.0, 0.0, 0.0, 1.0, 0.0, 0.0, 1.0, 0.0, 0.0, 1.0, 0.0, 0.0, 1.0, 0.0, -1.0, 8.49e-08, 0.0, -1.0, 0.0, 0.0, -1.0, 0.0, 0.0, -1.0, 0.0, 0.0, 1.0, 0.0, 0.0, 1.0, 0.0, 0.0, 1.0, 0.0, 0.0, 1.0, 0.0, 0.0, 0.0, 1.0, 0.0, 0.0, 1.0, 0.0, 0.0, 1.0, 0.0, 0.0, 1.0, 1.551e-10, 0.0, -1.0, 2.542e-10, 0.0, -1.0, 0.0, 0.0, -1.0, 0.0, -1.0, 0.0, 0.0, -1.0, 0.0, 0.0, -1.0, 0.0, 0.0, -1.0, 0.0, 1.0, -6.153e-09, 0.0, 0.9861, 0.1175, 0.1172, 0.9889, 0.1329, 0.06668, 1.0, -1.005e-08, 0.0, 0.0, -1.0, 8.014e-08, 0.0, -1.0, 8.49e-08, -0.06871, -0.9953, 0.06871, -0.09965, -0.99, 0.09965, 1.0, -6.153e-09, 0.0, 1.0, 0.0, 0.0, 1.0, 0.0, 0.0, 0.9861, 0.1175, 0.1172, 0.0, -1.0, 8.014e-08, 0.0, -1.0, 0.0, 0.0, -1.0, 8.49e-08, -0.06871, -0.9953, 0.06871, -0.2616, -0.9291, 0.2616, -0.09965, -0.99, 0.09965, 1.551e-10, 0.0, -1.0, -0.0004125, 0.0003173, -1.0, -0.0004893, 0.0003764, -1.0, 2.542e-10, 0.0, -1.0, 0.9861, 0.1175, 0.1172, 0.8865, 0.2526, 0.3876, 0.9889, 0.1329, 0.06668, 0.8424, 0.1738, 0.5101, 0.8865, 0.2526, 0.3876, 0.9861, 0.1175, 0.1172, -0.0004125, 0.0003173, -1.0, -0.001405, 0.001081, -1.0, -0.0004893, 0.0003764, -1.0, 1.0, 0.0, 0.0, 1.0, 0.0, 0.0, 1.0, 0.0, 0.0, 1.0, 0.0, 0.0, -2.542e-10, 0.0, -1.0, 0.0, 0.0, -1.0, 0.0, 0.0, -1.0, 0.0, 0.0, -1.0, 0.0, 0.0, 1.0, 0.0, 0.0, 1.0, 0.0, 0.0, 1.0, 0.0, 0.0, 1.0, 0.0, 1.0, 8.49e-08, 0.0, 1.0, 0.0, 0.0, 1.0, 0.0, 0.0, 1.0, 0.0, 0.0, -1.0, 0.0, 0.0, -1.0, 0.0, 0.0, -1.0, 0.0, 0.0, -1.0, 0.0, 0.0, 0.0, 1.0, 0.0, 0.0, 1.0, 0.0, 0.0, 1.0, 0.0, 0.0, 1.0, -1.551e-10, 0.0, -1.0, -2.542e-10, 0.0, -1.0, 0.0, 0.0, -1.0, 0.0, -1.0, 0.0, 0.0, -1.0, 0.0, 0.0, -1.0, 0.0, 0.0, -1.0, 0.0, -1.0, 6.153e-09, 0.0, -0.9861, -0.1175, 0.1172, -0.9889, -0.1329, 0.06668, -1.0, 1.005e-08, 0.0, 0.0, 1.0, 8.014e-08, 0.0, 1.0, 8.49e-08, 0.06871, 0.9953, 0.06871, 0.09965, 0.99, 0.09965, -1.0, 6.153e-09, 0.0, -1.0, 0.0, 0.0, -1.0, 0.0, 0.0, -0.9861, -0.1175, 0.1172, 0.0, 1.0, 8.014e-08, 0.0, 1.0, 0.0, 0.0, 1.0, 8.49e-08, 0.06871, 0.9953, 0.06871, 0.2616, 0.9291, 0.2616, 0.09965, 0.99, 0.09965, -1.551e-10, 0.0, -1.0, 0.0004125, -0.0003173, -1.0, 0.0004893, -0.0003764, -1.0, -2.542e-10, 0.0, -1.0, -0.9861, -0.1175, 0.1172, -0.8865, -0.2526, 0.3876, -0.9889, -0.1329, 0.06668, -0.8424, -0.1738, 0.5101, -0.8865, -0.2526, 0.3876, -0.9861, -0.1175, 0.1172, 0.0004125, -0.0003173, -1.0, 0.001405, -0.001081, -1.0, 0.0004893, -0.0003764, -1.0, -1.0, 0.0, 0.0, -1.0, 0.0, 0.0, -1.0, 0.0, 0.0, -1.0, 0.0, 0.0, 0.0, 0.0, -1.0, 0.0, 0.0, -1.0, 2.542e-10, 0.0, -1.0, 0.0, 0.0, -1.0, 0.0, 0.0, 1.0, 0.0, 0.0, 1.0, 0.0, 0.0, 1.0, 0.0, 0.0, 1.0, 0.0, 1.0, 0.0, 0.0, 1.0, 0.0, 0.0, 1.0, 8.49e-08, 0.0, 1.0, 0.0, 0.0, -1.0, 0.0, 0.0, -1.0, 0.0, 0.0, -1.0, 0.0, 0.0, -1.0, 0.0, 0.0, 0.0, 1.0, 0.0, 0.0, 1.0, 0.0, 0.0, 1.0, 0.0, 0.0, 1.0, 1.551e-10, 0.0, -1.0, 0.0, 0.0, -1.0, 2.542e-10, 0.0, -1.0, 0.9948, -0.0497, -0.08939, 0.9948, -0.0497, -0.08939, 0.9948, -0.0497, -0.08939, 0.9948, -0.0497, -0.08939, 1.0, 6.153e-09, 0.0, 1.0, 1.005e-08, 0.0, 0.9889, -0.1329, 0.06668, 0.9861, -0.1175, 0.1172, 0.0, 1.0, 8.014e-08, -0.09965, 0.99, 0.09965, -0.06871, 0.9953, 0.06871, 0.0, 1.0, 8.49e-08, 1.0, 6.153e-09, 0.0, 0.9861, -0.1175, 0.1172, 1.0, 0.0, 0.0, 1.0, 0.0, 0.0, 0.0, 1.0, 8.014e-08, 0.0, 1.0, 8.49e-08, 0.0, 1.0, 0.0, -0.06871, 0.9953, 0.06871, -0.09965, 0.99, 0.09965, -0.2616, 0.9291, 0.2616, 1.551e-10, 0.0, -1.0, 2.542e-10, 0.0, -1.0, -0.0004893, -0.0003764, -1.0, -0.0004125, -0.0003173, -1.0, 0.9861, -0.1175, 0.1172, 0.9889, -0.1329, 0.06668, 0.8865, -0.2526, 0.3876, 0.8424, -0.1738, 0.5101, 0.9861, -0.1175, 0.1172, 0.8865, -0.2526, 0.3876, -0.0004125, -0.0003173, -1.0, -0.0004893, -0.0003764, -1.0, -0.001405, -0.001081, -1.0, 1.0, 0.0, 0.0, 1.0, 0.0, 0.0, 1.0, 0.0, 0.0, 1.0, 0.0, 0.0, 0.0, 0.0, -1.0, 0.0, 0.0, -1.0, 0.0, 0.0, -1.0, 0.0, 0.0, -1.0, 0.0, 0.0, 1.0, 0.0, 0.0, 1.0, 0.0, 0.0, 1.0, 0.0, 0.0, 1.0, 0.0, 1.0, 0.0, 0.0, 1.0, 0.0, 0.0, 1.0, 0.0, 0.0, 1.0, 0.0, -1.0, 0.0, 0.0, -1.0, 0.0, 0.0, -1.0, 0.0, 0.0, -1.0, 0.0, 0.0, 0.0, 0.0, -1.0, 0.0, 0.0, -1.0, 0.0, 0.0, -1.0, 0.0, 0.0, -1.0, 0.0, 0.0, 1.0, 0.0, 0.0, 1.0, 0.0, 0.0, 1.0, 0.0, 0.0, 1.0, 0.0, -1.0, 0.0, 0.0, -1.0, 0.0, 0.0, -1.0, 0.0, 0.0, -1.0, 0.0, 0.0, 1.0, 0.0, 0.0, 1.0, 0.0, 0.0, 1.0, 0.0, 0.0, 1.0, 0.0, 1.0, 0.0, 0.0, 1.0, 0.0, 0.0, 1.0, 0.0, 0.0, 1.0, 0.0, 0.0, 0.0, -1.0, 0.0, 0.0, -1.0, 0.0, 0.0, -1.0, 0.0, 0.0, -1.0, 0.0])] * 3)])
me_cube = bpy.data.meshes.new('Cube')
me_cube.from_pydata([(1.0, 1.0, 1.0), (1.0, 1.0, -1.0), (1.0, -1.0, 1.0), (1.0, -1.0, -1.0), (-1.0, 1.0, 1.0), (-1.0, 1.0, -1.0), (-1.0, -1.0, 1.0), (-1.0, -1.0, -1.0)], [], [(0, 4, 6, 2), (3, 2, 6, 7), (7, 6, 4, 5), (5, 1, 3, 7), (1, 0, 2, 3), (5, 4, 0, 1)])
_uv = me_cube.uv_layers.new(name='UVMap')
_uv.uv.foreach_set('vector', [0.625, 0.5, 0.875, 0.5, 0.875, 0.75, 0.625, 0.75, 0.375, 0.75, 0.625, 0.75, 0.625, 1.0, 0.375, 1.0, 0.375, 0.0, 0.625, 0.0, 0.625, 0.25, 0.375, 0.25, 0.125, 0.5, 0.375, 0.5, 0.375, 0.75, 0.125, 0.75, 0.375, 0.5, 0.625, 0.5, 0.625, 0.75, 0.375, 0.75, 0.375, 0.25, 0.625, 0.25, 0.625, 0.5, 0.375, 0.5])
me_cube.materials.append(mat_material)
me_cube.use_mirror_vertex_groups = False
me_cube.update()
arm_armature = bpy.data.armatures.new('Armature')  # bones are not reproduced

# ---- objects
ob_964 = bpy.data.objects.new('964', arm_armature)
ob_sun = bpy.data.objects.new('Sun', light_sun)
ob_pii_jiodumu = bpy.data.objects.new('Pii_JIODUMU', me_pii_jiodumu)
ob_cube = bpy.data.objects.new('Cube', me_cube)
ob_light = bpy.data.objects.new('Light', light_light)
ob_camera = bpy.data.objects.new('Camera', cam_camera)

# ---- transforms, parenting, visibility, modifiers, constraints
ob_964.location = (0.0, 0.0, 0.0)
ob_sun.location = (0.0, 0.0, 0.0)
ob_sun.rotation_euler = (-0.6628, 0.7963, -0.1939)
ob_sun.hide_select = True
ob_pii_jiodumu.parent = ob_964
ob_pii_jiodumu.location = (0.0, 0.0, 0.0)
ob_pii_jiodumu.lineart.crease_threshold = 0.0
ob_cube.location = (0.0, 0.0, 0.0)
ob_cube.lock_rotations_4d = False
ob_cube.empty_display_type = 'ARROWS'
ob_cube.lineart.crease_threshold = 0.0
ob_light.location = (4.076, 1.005, 5.904)
ob_light.rotation_euler = (0.6503, 0.05522, 1.866)
ob_light.lock_rotations_4d = False
ob_light.empty_display_type = 'ARROWS'
ob_light.color = (0.0, 0.0, 0.0, 0.0)
ob_light.lineart.crease_threshold = 0.0
ob_camera.location = (1.897, -3.476, 1.736)
ob_camera.rotation_euler = (1.345, 0.01319, 0.5388)
ob_camera.scale = (1.0, 1.0, 1.0)
ob_camera.lock_rotations_4d = False
ob_camera.empty_display_type = 'ARROWS'
ob_camera.color = (0.0, 0.0, 0.0, 0.0)
ob_camera.display_type = 'WIRE'
ob_camera.lineart.crease_threshold = 0.0

# ---- collection membership
scene.collection.objects.link(ob_964)
scene.collection.objects.link(ob_sun)
scene.collection.objects.link(ob_pii_jiodumu)
col_collection.objects.link(ob_cube)
col_collection.objects.link(ob_light)
col_collection.objects.link(ob_camera)
def _layer_coll(name, lc=None):
    lc = lc or bpy.context.view_layer.layer_collection
    for c in lc.children:
        if c.name == name: return c
        r = _layer_coll(name, c)
        if r: return r
_layer_coll('Collection').exclude = True

# ---- scene / render settings (as saved in the file)
scene.camera = ob_camera
scene.frame_start = 1; scene.frame_end = 250; scene.frame_set(2)
scene.render.engine = 'BLENDER_EEVEE_NEXT'
scene.render.resolution_x = 600
scene.render.resolution_y = 600
scene.render.fps = 25
scene.render.filter_size = 0.01
scene.render.film_transparent = True
scene.cycles.sampling_pattern = 'TABULATED_SOBOL'
scene.view_settings.view_transform = 'Filmic'
bpy.context.view_layer.update()
